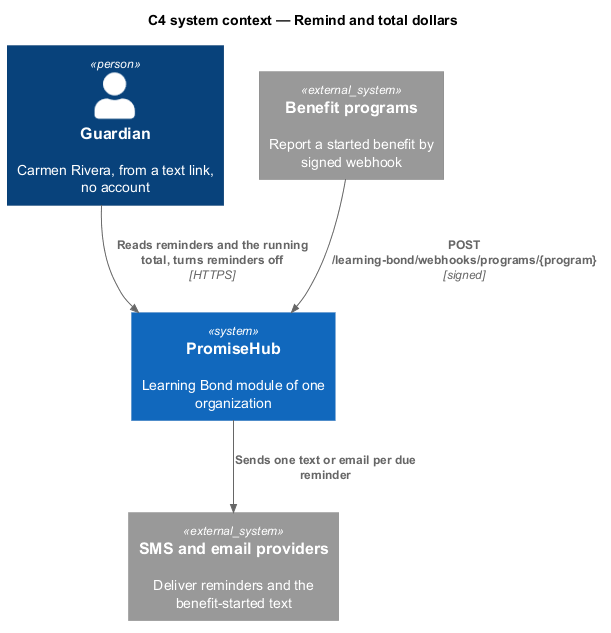

The diagram above was rendered by PlantUML. Its source (embedded in the PNG):
@startuml
!include <C4/C4_Context>
title C4 system context — Remind and total dollars
Person(guardian, "Guardian", "Carmen Rivera, from a text link, no account")
System(ph, "PromiseHub", "Learning Bond module of one organization")
System_Ext(sms, "SMS and email providers", "Deliver reminders and the benefit-started text")
System_Ext(program, "Benefit programs", "Report a started benefit by signed webhook")
Rel(guardian, ph, "Reads reminders and the running total, turns reminders off", "HTTPS")
Rel(ph, sms, "Sends one text or email per due reminder")
Rel(program, ph, "POST /learning-bond/webhooks/programs/{program}", "signed")
@enduml